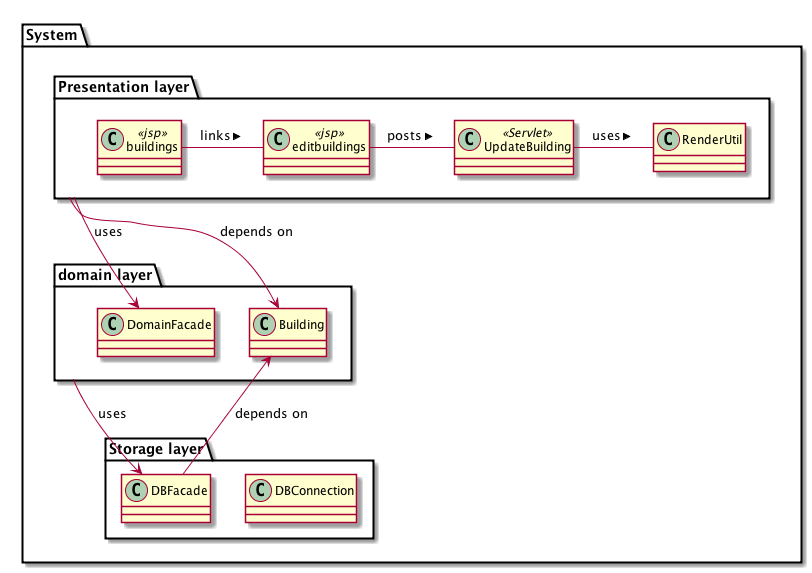

The diagram above was rendered by PlantUML. Its source (embedded in the PNG):
@startuml architecture.png
namespace System {
package "Presentation layer"  as presentation {
  class buildings <<jsp>>
  class editbuildings<<jsp>>

  class RenderUtil 
  class UpdateBuilding <<Servlet>>
  buildings - editbuildings: links >
  editbuildings - UpdateBuilding: posts >
  UpdateBuilding - RenderUtil: uses >
}

package "domain layer"  as domain {
}

package "Storage layer" as DB {
  class DBConnection
}

presentation --> domain.DomainFacade  : uses

presentation --> domain.Building : depends on
domain --> DB.DBFacade :uses
DB.DBFacade --> domain.Building : depends on

}
@enduml